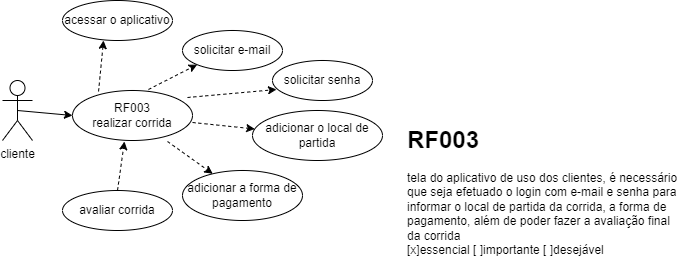

The diagram above was exported from draw.io. Its source (the exported page's mxGraphModel, read from the mxfile embedded in the PNG):
<mxGraphModel dx="872" dy="473" grid="1" gridSize="10" guides="1" tooltips="1" connect="1" arrows="1" fold="1" page="1" pageScale="1" pageWidth="827" pageHeight="1169" math="0" shadow="0">
  <root>
    <mxCell id="0" />
    <mxCell id="1" parent="0" />
    <mxCell id="UL9QvkGMquzxBkeHm_H_-2" value="cliente" style="shape=umlActor;verticalLabelPosition=bottom;verticalAlign=top;html=1;outlineConnect=0;" vertex="1" parent="1">
      <mxGeometry x="70" y="160" width="30" height="60" as="geometry" />
    </mxCell>
    <mxCell id="UL9QvkGMquzxBkeHm_H_-6" value="RF003&lt;div&gt;&lt;font&gt;realizar corrida&lt;/font&gt;&lt;br&gt;&lt;/div&gt;" style="ellipse;whiteSpace=wrap;html=1;" vertex="1" parent="1">
      <mxGeometry x="140" y="170" width="120" height="50" as="geometry" />
    </mxCell>
    <mxCell id="UL9QvkGMquzxBkeHm_H_-7" value="solicitar e-mail" style="ellipse;whiteSpace=wrap;html=1;" vertex="1" parent="1">
      <mxGeometry x="250" y="110" width="100" height="40" as="geometry" />
    </mxCell>
    <mxCell id="UL9QvkGMquzxBkeHm_H_-8" value="solicitar senha" style="ellipse;whiteSpace=wrap;html=1;" vertex="1" parent="1">
      <mxGeometry x="340" y="140" width="100" height="40" as="geometry" />
    </mxCell>
    <mxCell id="UL9QvkGMquzxBkeHm_H_-9" value="acessar o aplicativo" style="ellipse;whiteSpace=wrap;html=1;" vertex="1" parent="1">
      <mxGeometry x="130" y="80" width="110" height="40" as="geometry" />
    </mxCell>
    <mxCell id="UL9QvkGMquzxBkeHm_H_-10" value="adicionar o local de partida" style="ellipse;whiteSpace=wrap;html=1;" vertex="1" parent="1">
      <mxGeometry x="320" y="190" width="130" height="50" as="geometry" />
    </mxCell>
    <mxCell id="UL9QvkGMquzxBkeHm_H_-11" value="adicionar a forma de pagamento" style="ellipse;whiteSpace=wrap;html=1;" vertex="1" parent="1">
      <mxGeometry x="250" y="250" width="120" height="50" as="geometry" />
    </mxCell>
    <mxCell id="UL9QvkGMquzxBkeHm_H_-12" value="avaliar corrida" style="ellipse;whiteSpace=wrap;html=1;" vertex="1" parent="1">
      <mxGeometry x="130" y="270" width="110" height="40" as="geometry" />
    </mxCell>
    <mxCell id="UL9QvkGMquzxBkeHm_H_-13" value="" style="endArrow=classic;html=1;rounded=0;entryX=0;entryY=0.5;entryDx=0;entryDy=0;exitX=0.5;exitY=0.5;exitDx=0;exitDy=0;exitPerimeter=0;" edge="1" parent="1" source="UL9QvkGMquzxBkeHm_H_-2" target="UL9QvkGMquzxBkeHm_H_-6">
      <mxGeometry width="50" height="50" relative="1" as="geometry">
        <mxPoint x="130" y="190" as="sourcePoint" />
        <mxPoint x="180" y="140" as="targetPoint" />
      </mxGeometry>
    </mxCell>
    <mxCell id="UL9QvkGMquzxBkeHm_H_-14" value="" style="endArrow=classic;html=1;rounded=0;entryX=0.373;entryY=1;entryDx=0;entryDy=0;exitX=0.217;exitY=0.02;exitDx=0;exitDy=0;exitPerimeter=0;entryPerimeter=0;dashed=1;" edge="1" parent="1" source="UL9QvkGMquzxBkeHm_H_-6" target="UL9QvkGMquzxBkeHm_H_-9">
      <mxGeometry width="50" height="50" relative="1" as="geometry">
        <mxPoint x="130" y="130" as="sourcePoint" />
        <mxPoint x="185" y="135" as="targetPoint" />
      </mxGeometry>
    </mxCell>
    <mxCell id="UL9QvkGMquzxBkeHm_H_-15" value="" style="endArrow=classic;html=1;rounded=0;entryX=0;entryY=1;entryDx=0;entryDy=0;exitX=0.633;exitY=-0.02;exitDx=0;exitDy=0;exitPerimeter=0;dashed=1;" edge="1" parent="1" source="UL9QvkGMquzxBkeHm_H_-6" target="UL9QvkGMquzxBkeHm_H_-7">
      <mxGeometry width="50" height="50" relative="1" as="geometry">
        <mxPoint x="190" y="160" as="sourcePoint" />
        <mxPoint x="245" y="165" as="targetPoint" />
      </mxGeometry>
    </mxCell>
    <mxCell id="UL9QvkGMquzxBkeHm_H_-16" value="" style="endArrow=classic;html=1;rounded=0;entryX=0.04;entryY=0.725;entryDx=0;entryDy=0;exitX=0.958;exitY=0.14;exitDx=0;exitDy=0;entryPerimeter=0;exitPerimeter=0;dashed=1;" edge="1" parent="1" source="UL9QvkGMquzxBkeHm_H_-6" target="UL9QvkGMquzxBkeHm_H_-8">
      <mxGeometry width="50" height="50" relative="1" as="geometry">
        <mxPoint x="280" y="190" as="sourcePoint" />
        <mxPoint x="335" y="195" as="targetPoint" />
      </mxGeometry>
    </mxCell>
    <mxCell id="UL9QvkGMquzxBkeHm_H_-17" value="" style="endArrow=classic;html=1;rounded=0;exitX=1;exitY=0.64;exitDx=0;exitDy=0;exitPerimeter=0;dashed=1;" edge="1" parent="1" source="UL9QvkGMquzxBkeHm_H_-6" target="UL9QvkGMquzxBkeHm_H_-10">
      <mxGeometry width="50" height="50" relative="1" as="geometry">
        <mxPoint x="310" y="200" as="sourcePoint" />
        <mxPoint x="365" y="205" as="targetPoint" />
      </mxGeometry>
    </mxCell>
    <mxCell id="UL9QvkGMquzxBkeHm_H_-18" value="" style="endArrow=classic;html=1;rounded=0;exitX=0.792;exitY=1.02;exitDx=0;exitDy=0;exitPerimeter=0;dashed=1;" edge="1" parent="1" source="UL9QvkGMquzxBkeHm_H_-6" target="UL9QvkGMquzxBkeHm_H_-11">
      <mxGeometry width="50" height="50" relative="1" as="geometry">
        <mxPoint x="230" y="230" as="sourcePoint" />
        <mxPoint x="285" y="235" as="targetPoint" />
      </mxGeometry>
    </mxCell>
    <mxCell id="UL9QvkGMquzxBkeHm_H_-19" value="" style="endArrow=classic;html=1;rounded=0;entryX=0.433;entryY=1.02;entryDx=0;entryDy=0;exitX=0.5;exitY=0;exitDx=0;exitDy=0;entryPerimeter=0;dashed=1;" edge="1" parent="1" source="UL9QvkGMquzxBkeHm_H_-12" target="UL9QvkGMquzxBkeHm_H_-6">
      <mxGeometry width="50" height="50" relative="1" as="geometry">
        <mxPoint x="180" y="250" as="sourcePoint" />
        <mxPoint x="235" y="255" as="targetPoint" />
      </mxGeometry>
    </mxCell>
    <mxCell id="UL9QvkGMquzxBkeHm_H_-20" value="&lt;h1&gt;RF003&lt;/h1&gt;&lt;div&gt;&lt;font&gt;tela do aplicativo de uso dos clientes, é necessário que seja efetuado o login com e-mail e senha para informar o local de partida da corrida, a forma de pagamento, além de poder fazer a avaliação final da corrida&lt;/font&gt;&lt;br&gt;&lt;/div&gt;&lt;div&gt;&lt;font&gt;[x]essencial [ ]importante [ ]desejável&lt;br&gt;&lt;/font&gt;&lt;/div&gt;" style="text;html=1;spacing=5;spacingTop=-20;whiteSpace=wrap;overflow=hidden;rounded=0;" vertex="1" parent="1">
      <mxGeometry x="470" y="200" width="280" height="150" as="geometry" />
    </mxCell>
  </root>
</mxGraphModel>